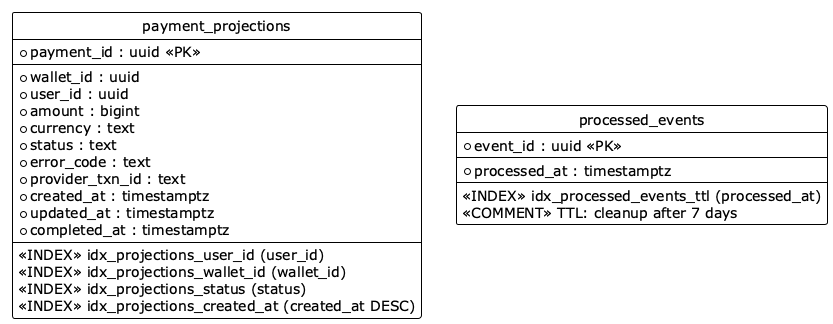

The diagram above was rendered by PlantUML. Its source (embedded in the PNG):
@startuml erd-query
!theme plain
hide circle

entity "payment_projections" {
  * payment_id : uuid <<PK>>
  --
  * wallet_id : uuid
  * user_id : uuid
  * amount : bigint
  * currency : text
  * status : text
  * error_code : text
  * provider_txn_id : text
  * created_at : timestamptz
  * updated_at : timestamptz
  * completed_at : timestamptz
  --
  <<INDEX>> idx_projections_user_id (user_id)
  <<INDEX>> idx_projections_wallet_id (wallet_id)
  <<INDEX>> idx_projections_status (status)
  <<INDEX>> idx_projections_created_at (created_at DESC)
}

entity "processed_events" {
  * event_id : uuid <<PK>>
  --
  * processed_at : timestamptz
  --
  <<INDEX>> idx_processed_events_ttl (processed_at)
  <<COMMENT>> TTL: cleanup after 7 days
}

@enduml